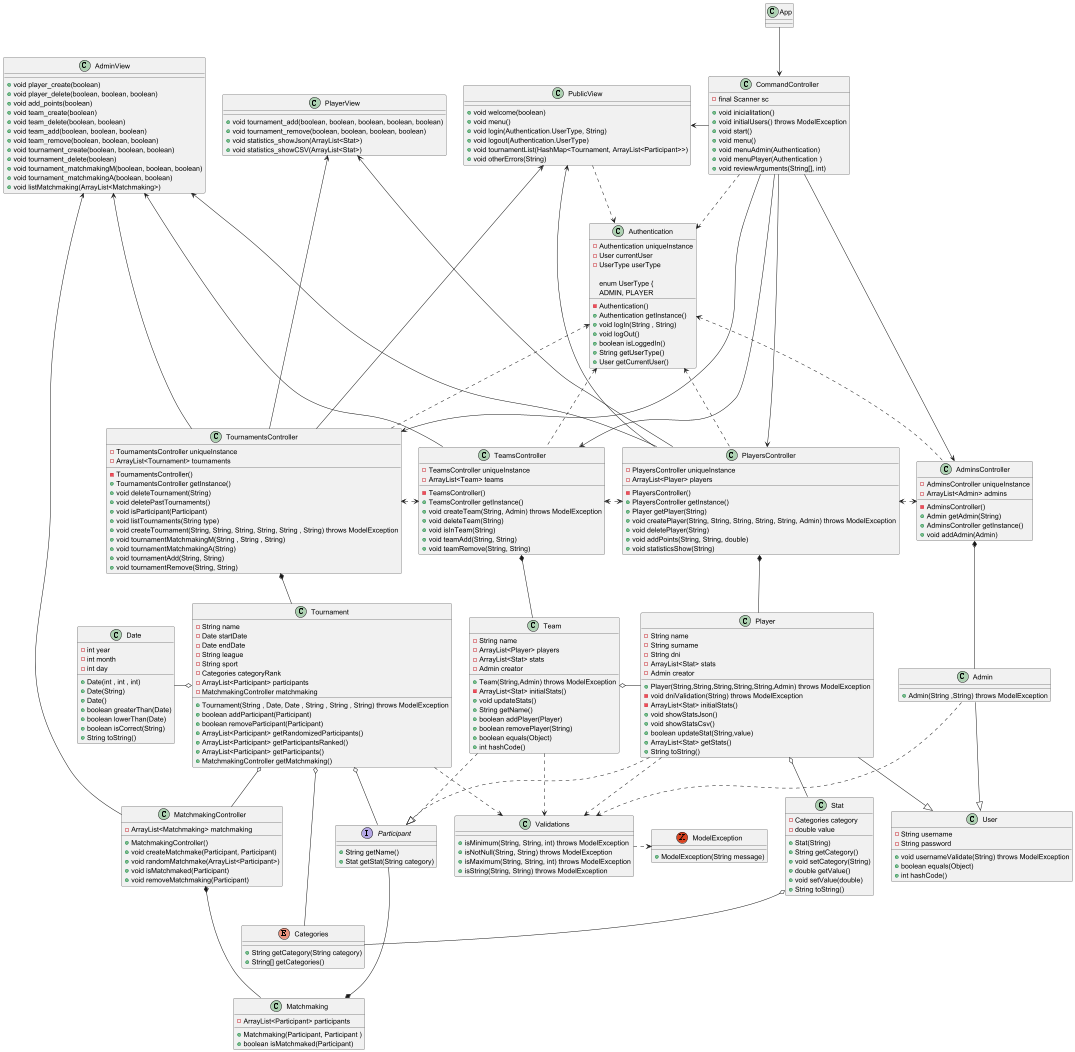

The diagram above was rendered by PlantUML. Its source (embedded in the PNG):
@startuml
class User {
    - String username
    - String password
    + void usernameValidate(String) throws ModelException
    + boolean equals(Object)
    + int hashCode()
}

class Player {
    - String name
    - String surname
    - String dni
    - ArrayList<Stat> stats
    - Admin creator
    + Player(String,String,String,String,String,Admin) throws ModelException
    - void dniValidation(String) throws ModelException
    - ArrayList<Stat> initialStats()
    + void showStatsJson()
    + void showStatsCsv()
    + boolean updateStat(String,value)
    + ArrayList<Stat> getStats()
    + String toString()
}

class Admin {
    + Admin(String ,String) throws ModelException
}

enum Categories {
    +String getCategory(String category)
    +String[] getCategories()
}

class Stat {
    - Categories category
    - double value
    + Stat(String)
    + String getCategory()
    + void setCategory(String)
    + double getValue()
    + void setValue(double)
    + String toString()
}

class Team {
    - String name
    - ArrayList<Player> players
    - ArrayList<Stat> stats
    - Admin creator
    + Team(String,Admin) throws ModelException
    - ArrayList<Stat> initialStats()
    + void updateStats()
    + String getName()
    + boolean addPlayer(Player)
    + boolean removePlayer(String)
    + boolean equals(Object)
    + int hashCode()
}

class Matchmaking {
    - ArrayList<Participant> participants
    + Matchmaking(Participant, Participant )
    + boolean isMatchmaked(Participant)
}

class Tournament {
    - String name
    - Date startDate
    - Date endDate
    - String league
    - String sport
    - Categories categoryRank
    - ArrayList<Participant> participants
    - MatchmakingController matchmaking
    + Tournament(String , Date, Date , String , String , String) throws ModelException
    + boolean addParticipant(Participant)
    + boolean removeParticipant(Participant)
    + ArrayList<Participant> getRandomizedParticipants()
    + ArrayList<Participant> getParticipantsRanked()
    + ArrayList<Participant> getParticipants()
    + MatchmakingController getMatchmaking()
}

class CommandController {
    - final Scanner sc
    + void inicialitation()
    + void initialUsers() throws ModelException
    + void start()
    + void menu()
    + void menuAdmin(Authentication)
    + void menuPlayer(Authentication )
    + void reviewArguments(String[], int)
}

class AdminsController {
    - AdminsController uniqueInstance
    - ArrayList<Admin> admins
    - AdminsController()
    + Admin getAdmin(String)
    + AdminsController getInstance()
    + void addAdmin(Admin)
}

class PlayersController {
    - PlayersController uniqueInstance
    - ArrayList<Player> players
    - PlayersController()
    + PlayersController getInstance()
    + Player getPlayer(String)
    + void createPlayer(String, String, String, String, String, Admin) throws ModelException
    + void deletePlayer(String)
    + void addPoints(String, String, double)
    + void statisticsShow(String)
}

class Authentication {
    - Authentication uniqueInstance
    - User currentUser
    - UserType userType
    - Authentication()
    + Authentication getInstance()
    + void logIn(String , String)
    + void logOut()
    + boolean isLoggedIn()
    + String getUserType()
    + User getCurrentUser()

    enum UserType {
        ADMIN, PLAYER

}

class TournamentsController {
    - TournamentsController uniqueInstance
    - ArrayList<Tournament> tournaments
    - TournamentsController()
    + TournamentsController getInstance()
    + void deleteTournament(String)
    + void deletePastTournaments()
    + void isParticipant(Participant)
    + void listTournaments(String type)
    + void createTournament(String, String, String, String, String , String) throws ModelException
    + void tournamentMatchmakingM(String , String , String)
    + void tournamentMatchmakingA(String)
    + void tournamentAdd(String, String)
    + void tournamentRemove(String, String)
}

class TeamsController {
    - TeamsController uniqueInstance
    - ArrayList<Team> teams
    - TeamsController()
    + TeamsController getInstance()
    + void createTeam(String, Admin) throws ModelException
    + void deleteTeam(String)
    + void isInTeam(String)
    + void teamAdd(String, String)
    + void teamRemove(String, String)
}

class MatchmakingController {
    - ArrayList<Matchmaking> matchmaking
    + MatchmakingController()
    + void createMatchmake(Participant, Participant)
    + void randomMatchmake(ArrayList<Participant>)
    + void isMatchmaked(Participant)
    + void removeMatchmaking(Participant)
}

class PlayerView {
    + void tournament_add(boolean, boolean, boolean, boolean, boolean)
    + void tournament_remove(boolean, boolean, boolean, boolean)
    + void statistics_showJson(ArrayList<Stat>)
    + void statistics_showCSV(ArrayList<Stat>)
}

class PublicView {
    + void welcome(boolean)
    + void menu()
    + void login(Authentication.UserType, String)
    + void logout(Authentication.UserType)
    + void tournamentList(HashMap<Tournament, ArrayList<Participant>>)
    + void otherErrors(String)
}

class AdminView {
    + void player_create(boolean)
    + void player_delete(boolean, boolean, boolean)
    + void add_points(boolean)
    + void team_create(boolean)
    + void team_delete(boolean, boolean)
    + void team_add(boolean, boolean, boolean)
    + void team_remove(boolean, boolean, boolean)
    + void tournament_create(boolean, boolean, boolean)
    + void tournament_delete(boolean)
    + void tournament_matchmakingM(boolean, boolean, boolean)
    + void tournament_matchmakingA(boolean, boolean)
    + void listMatchmaking(ArrayList<Matchmaking>)
}

interface Participant {
        + String getName()
        + Stat getStat(String category)
    }

Exception ModelException{
        + ModelException(String message)
    }

class Validations {
        + isMinimum(String, String, int) throws ModelException
        + isNotNull(String, String) throws ModelException
        + isMaximum(String, String, int) throws ModelException
        + isString(String, String) throws ModelException
    }

class Date {
        - int year
        - int month
        - int day
        + Date(int , int , int)
        + Date(String)
        + Date()
        + boolean greaterThan(Date)
        + boolean lowerThan(Date)
        + boolean isCorrect(String)
        + String toString()
    }

App --> CommandController
CommandController ---> TournamentsController
CommandController ---> TeamsController
CommandController ---> PlayersController
CommandController ---> AdminsController
PublicView <- CommandController
CommandController ..> Authentication
Authentication <. AdminsController
Authentication <. PlayersController
Authentication <... TeamsController
Authentication <... TournamentsController
TeamsController <.> PlayersController
AdminView <---- TeamsController
PlayersController <.> AdminsController
AdminView <---- PlayersController
AdminView <---- MatchmakingController
PlayerView <---- PlayersController
PublicView <---- PlayersController
PublicView ..> Authentication
TournamentsController <.> TeamsController
PublicView <---- TournamentsController
AdminView <---- TournamentsController
PlayerView <---- TournamentsController
TournamentsController *-- Tournament
Tournament o-- MatchmakingController
MatchmakingController *-- Matchmaking
AdminsController *-- Admin
PlayersController *-- Player
Player o-- Stat
Stat o-- Categories
TeamsController *-- Team
Team o- Player
Tournament o- Participant
Date -o Tournament
Tournament o-- Categories
Team ..|> Participant
Player ..|> Participant
Player --|> User
Admin --|> User
Participant ---* Matchmaking
Player ..> Validations
Admin ..> Validations
Team ..> Validations
Tournament ..> Validations
Validations .> ModelException

@enduml